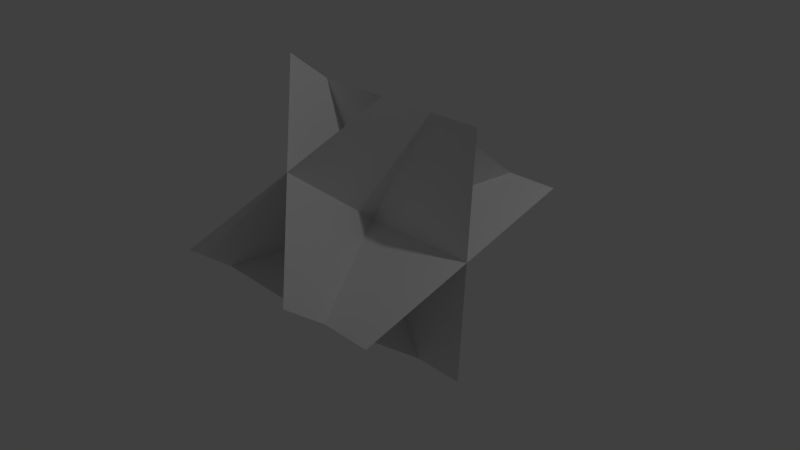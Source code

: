 # Source: shrub1.blend  (saved by Blender 2.71.0; exported with 4.5.12 LTS)
import bpy
from mathutils import Matrix  # noqa: F401  (used for matrix-valued properties, if any)

bpy.ops.wm.read_factory_settings(use_empty=True)
scene = bpy.context.scene
scene.name = 'Scene'

# ---- collections
col_collection_1 = bpy.data.collections.new('Collection 1'); scene.collection.children.link(col_collection_1)

# ---- world
world_world = bpy.data.worlds.new('World'); scene.world = world_world
world_world.color = (0.05088, 0.05088, 0.05088)
world_world.use_sun_shadow = False
world_world.sun_shadow_jitter_overblur = 0.0
world_world.cycles.sampling_method = 'MANUAL'
world_world.cycles.sample_map_resolution = 256

# ---- cameras
cam_camera = bpy.data.cameras.new('Camera')
cam_camera.clip_end = 100.0
cam_camera.lens = 35.0
cam_camera.sensor_width = 32.0
cam_camera.sensor_height = 18.0
cam_camera.ortho_scale = 7.314
cam_camera.dof.focus_distance = 0.0
cam_camera.dof.aperture_fstop = 128.0

# ---- lights
light_lamp = bpy.data.lights.new('Lamp', 'POINT')
light_lamp.transmission_factor = 0.0
light_lamp.cutoff_distance = 30.0
light_lamp.energy = 100.0
light_lamp.shadow_buffer_clip_start = 1.001
light_lamp.shadow_soft_size = 0.1
light_lamp.shadow_maximum_resolution = 0.006
light_lamp.use_absolute_resolution = True
light_lamp.cycles.use_multiple_importance_sampling = False

# ---- meshes
me_plane = bpy.data.meshes.new('Plane')
me_plane.from_pydata([(-1.611, -0.8416, 1.299), (1.611, -0.8416, 1.299), (-1.611, 1.667, -0.721), (1.611, 1.667, -0.721), (1.611, -0.9653, -0.5443), (-1.611, -0.9653, -0.5443), (1.611, 1.791, 1.122), (-1.611, 1.791, 1.122), (0.9238, -0.7956, 1.984), (0.9238, -1.011, -1.23), (-0.9238, 1.837, 1.808), (-0.9238, 1.621, -1.406), (-0.9238, -1.011, -1.23), (-0.9238, -0.7956, 1.984), (0.9238, 1.621, -1.406), (0.9238, 1.837, 1.808)], [], [(0, 1, 3, 2), (4, 5, 7, 6), (8, 9, 11, 10), (12, 13, 15, 14)])
_uv = me_plane.uv_layers.new(name='UVMap')
_uv.uv.foreach_set('vector', [0.0, 0.0, 1.0, 0.0, 1.0, 1.0, 0.0, 1.0, 0.0, 0.0, 1.0, 0.0, 1.0, 1.0, 0.0, 1.0, 0.0, 0.0, 1.0, 0.0, 1.0, 1.0, 0.0, 1.0, 0.0, 0.0, 1.0, 0.0, 1.0, 1.0, 0.0, 1.0])
me_plane.use_remesh_preserve_volume = False
me_plane.use_remesh_preserve_attributes = False
me_plane.use_mirror_vertex_groups = False
me_plane.update()

# ---- objects
ob_plane = bpy.data.objects.new('Plane', me_plane)
ob_lamp = bpy.data.objects.new('Lamp', light_lamp)
ob_camera = bpy.data.objects.new('Camera', cam_camera)

# ---- transforms, parenting, visibility, modifiers, constraints
ob_plane.location = (0.0, 0.0, 0.0)
ob_plane.rotation_euler = (0.9599, -0.0, 0.0)
ob_plane.lineart.crease_threshold = 0.0
ob_lamp.location = (4.076, 1.005, 5.904)
ob_lamp.rotation_euler = (0.6503, 0.05522, 1.866)
ob_lamp.lock_rotations_4d = False
ob_lamp.empty_display_type = 'ARROWS'
ob_lamp.color = (0.0, 0.0, 0.0, 0.0)
ob_lamp.lineart.crease_threshold = 0.0
ob_camera.location = (7.481, -6.508, 5.344)
ob_camera.rotation_euler = (1.109, 0.01082, 0.8149)
ob_camera.lock_rotations_4d = False
ob_camera.empty_display_type = 'ARROWS'
ob_camera.color = (0.0, 0.0, 0.0, 0.0)
ob_camera.display_type = 'WIRE'
ob_camera.lineart.crease_threshold = 0.0

# ---- collection membership
col_collection_1.objects.link(ob_plane)
col_collection_1.objects.link(ob_lamp)
col_collection_1.objects.link(ob_camera)

# ---- scene / render settings (as saved in the file)
scene.camera = ob_camera
scene.frame_start = 1; scene.frame_end = 250; scene.frame_set(1)
scene.render.engine = 'BLENDER_EEVEE_NEXT'
scene.render.resolution_percentage = 50
scene.render.dither_intensity = 0.0
scene.cycles.use_denoising = False
scene.cycles.samples = 10
scene.cycles.sampling_pattern = 'TABULATED_SOBOL'
scene.cycles.light_sampling_threshold = 0.0
scene.cycles.use_adaptive_sampling = False
scene.cycles.use_light_tree = False
scene.cycles.blur_glossy = 0.0
scene.cycles.volume_bounces = 1
scene.cycles.pixel_filter_type = 'GAUSSIAN'
scene.cycles.sample_clamp_indirect = 0.0
scene.view_settings.view_transform = 'Standard'
bpy.context.view_layer.update()
